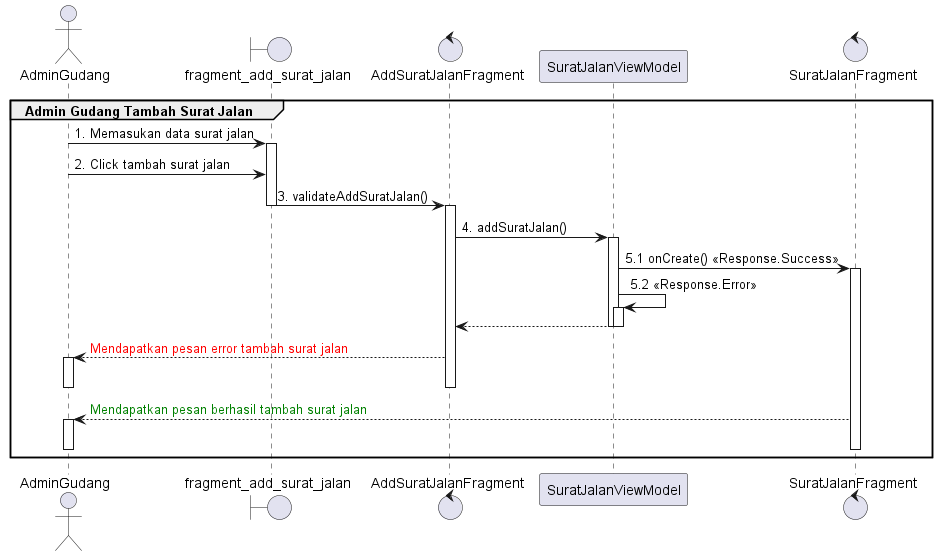

The diagram above was rendered by PlantUML. Its source (embedded in the PNG):
@startuml
'https://plantuml.com/sequence-diagram

group Admin Gudang Tambah Surat Jalan
    actor       AdminGudang
    boundary    fragment_add_surat_jalan
    control     AddSuratJalanFragment

    AdminGudang -> fragment_add_surat_jalan : 1. Memasukan data surat jalan
    activate fragment_add_surat_jalan
    AdminGudang -> fragment_add_surat_jalan : 2. Click tambah surat jalan

    fragment_add_surat_jalan -> AddSuratJalanFragment : 3. validateAddSuratJalan()
    deactivate fragment_add_surat_jalan

    activate AddSuratJalanFragment
    AddSuratJalanFragment -> SuratJalanViewModel : 4. addSuratJalan()
    activate SuratJalanViewModel

    control SuratJalanFragment
    SuratJalanViewModel -> SuratJalanFragment : 5.1 onCreate() <<Response.Success>>
    activate SuratJalanFragment

    SuratJalanViewModel -> SuratJalanViewModel : 5.2 <<Response.Error>>
    activate SuratJalanViewModel
    AddSuratJalanFragment <-- SuratJalanViewModel
    deactivate SuratJalanViewModel
    deactivate SuratJalanViewModel

    AdminGudang <-- AddSuratJalanFragment : <font color=red>Mendapatkan pesan error tambah surat jalan
    activate AdminGudang
    deactivate AdminGudang
    deactivate AddSuratJalanFragment

    AdminGudang <-- SuratJalanFragment :  <font color=green>Mendapatkan pesan berhasil tambah surat jalan
    activate AdminGudang
    deactivate AdminGudang
    deactivate SuratJalanFragment
end
@enduml